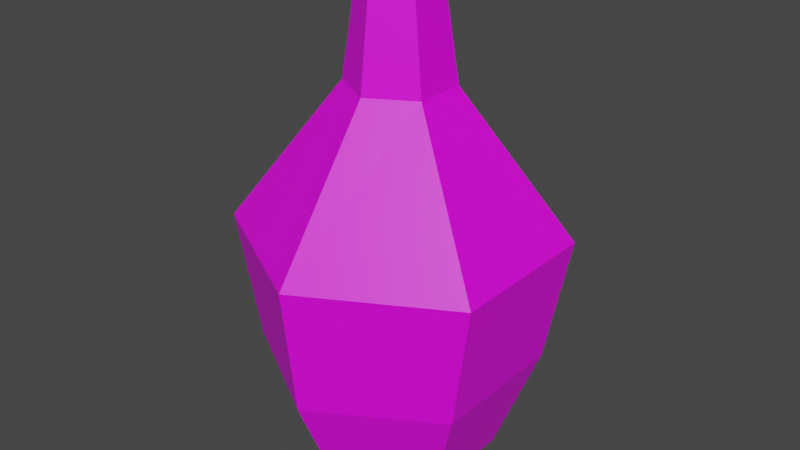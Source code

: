 # Source: Bottle.blend  (saved by Blender 2.92.15; exported with 4.5.12 LTS)
import bpy
from mathutils import Matrix  # noqa: F401  (used for matrix-valued properties, if any)

bpy.ops.wm.read_factory_settings(use_empty=True)
scene = bpy.context.scene
scene.name = 'Scene'

# ---- collections
col_collection = bpy.data.collections.new('Collection'); scene.collection.children.link(col_collection)

# ---- images (referenced by path relative to the original .blend; pixels are not part of the script)
import os
ASSET_DIR = os.environ.get("B2B_ASSET_DIR", "")  # directory of the original .blend (textures are referenced by path, not embedded)
HERE = os.path.dirname(os.path.abspath(__file__))  # packed textures are extracted next to this script under _unpacked/

def load_image(name, relpath, width, height, colorspace="sRGB"):
    """Load a texture the original file referenced (path relative to the .blend, or extracted next to this script)."""
    p = next((c for c in (os.path.join(HERE, relpath), os.path.join(ASSET_DIR, relpath)) if relpath and os.path.exists(c)), "")
    if p:
        img = bpy.data.images.load(p, check_existing=True)
        img.name = name
    else:  # same state as the original file: an image datablock whose file is absent (Cycles renders it pink)
        img = bpy.data.images.new(name, width, height)
        img.source = "FILE"
        img.filepath = "//" + (relpath or name)
    img.colorspace_settings.name = colorspace
    return img
img_blender_colour_pallet_png = load_image('Blender_Colour_Pallet.png', 'Blender_Colour_Pallet.png', 1024, 1024, 'sRGB')

# ---- materials (node trees are filled in below, after node groups)
mat_material_001 = bpy.data.materials.new('Material.001')
mat_material_001.use_transparent_shadow = False

# ---- material node trees
mat_material_001.use_nodes = True; mat_material_001.node_tree.nodes.clear()
_N = mat_material_001.node_tree.nodes; _L = mat_material_001.node_tree.links
n0 = _N.new('ShaderNodeBsdfPrincipled'); n0.name = 'Principled BSDF'; n0.location = (10, 300)
n0.distribution = 'GGX'
n0.subsurface_method = 'BURLEY'
n0.inputs[3].default_value = 1.45
n0.inputs[27].default_value = (0.0, 0.0, 0.0, 1.0)
n0.inputs[28].default_value = 1.0
n1 = _N.new('ShaderNodeOutputMaterial'); n1.name = 'Material Output'; n1.location = (300, 300)
n2 = _N.new('ShaderNodeTexImage'); n2.name = 'Image Texture'; n2.location = (-280, 280)
n2.image = img_blender_colour_pallet_png
_L.new(n0.outputs[0], n1.inputs[0])
_L.new(n2.outputs[0], n0.inputs[0])
n1.is_active_output = True

# ---- world
world_world = bpy.data.worlds.new('World'); scene.world = world_world
world_world.use_nodes = True; world_world.node_tree.nodes.clear()
_N = world_world.node_tree.nodes; _L = world_world.node_tree.links
n0 = _N.new('ShaderNodeOutputWorld'); n0.name = 'World Output'; n0.location = (300, 300)
n1 = _N.new('ShaderNodeBackground'); n1.name = 'Background'; n1.location = (10, 300)
n1.inputs[0].default_value = (0.05088, 0.05088, 0.05088, 1.0)
_L.new(n1.outputs[0], n0.inputs[0])
n0.is_active_output = True
world_world.color = (0.05088, 0.05088, 0.05088)
world_world.use_sun_shadow = False
world_world.sun_shadow_jitter_overblur = 0.0

# ---- meshes
me_cylinder = bpy.data.meshes.new('Cylinder')
me_cylinder.from_pydata([(-1.604e-08, 0.3018, -1.0), (-1.346e-08, 0.4443, -0.6659), (0.2549, 0.1509, -1.0), (0.3688, 0.2222, -0.6659), (0.2549, -0.1509, -1.0), (0.3688, -0.2222, -0.6659), (-4.177e-08, -0.3018, -1.0), (-5.068e-08, -0.4443, -0.6659), (-0.2549, -0.1509, -1.0), (-0.3688, -0.2222, -0.6659), (-0.2549, 0.1509, -1.0), (-0.3688, 0.2222, -0.6659), (-2.001e-08, 0.4912, -0.2691), (0.438, 0.2456, -0.2691), (0.438, -0.2456, -0.2691), (-6.423e-08, -0.4912, -0.2691), (-0.438, -0.2456, -0.2691), (-0.438, 0.2456, -0.2691), (-2.502e-08, 0.1609, 0.177), (0.1396, 0.08046, 0.177), (0.1396, -0.08046, 0.177), (-3.911e-08, -0.1609, 0.177), (-0.1396, -0.08046, 0.177), (-0.1396, 0.08046, 0.177), (-2.239e-08, 0.1228, 0.4802), (0.0982, 0.0614, 0.4802), (0.0982, -0.0614, 0.4802), (-3.23e-08, -0.1228, 0.4802), (-0.0982, -0.0614, 0.4802), (-0.0982, 0.0614, 0.4802)], [], [(0, 1, 3, 2), (2, 3, 5, 4), (4, 5, 7, 6), (6, 7, 9, 8), (3, 1, 12, 13), (8, 9, 11, 10), (10, 11, 1, 0), (0, 2, 4, 6, 8, 10), (12, 17, 23, 18), (7, 5, 14, 15), (1, 11, 17, 12), (9, 7, 15, 16), (5, 3, 13, 14), (11, 9, 16, 17), (23, 22, 28, 29), (16, 15, 21, 22), (14, 13, 19, 20), (17, 16, 22, 23), (15, 14, 20, 21), (13, 12, 18, 19), (25, 24, 29, 28, 27, 26), (21, 20, 26, 27), (19, 18, 24, 25), (18, 23, 29, 24), (22, 21, 27, 28), (20, 19, 25, 26)])
_uv = me_cylinder.uv_layers.new(name='UVMap')
_uv.uv.foreach_set('vector', [0.08413, 0.6416, 0.09352, 0.6621, 0.07906, 0.6529, 0.07431, 0.635, 0.07431, 0.635, 0.07906, 0.6529, 0.04858, 0.6524, 0.05391, 0.6347, 0.05391, 0.6347, 0.04858, 0.6524, 0.034, 0.6613, 0.044, 0.6411, 0.044, 0.6411, 0.034, 0.6613, 0.04916, 0.6701, 0.05414, 0.6475, 0.07906, 0.6529, 0.09352, 0.6621, 0.09658, 0.6867, 0.08053, 0.6763, 0.05414, 0.6475, 0.04916, 0.6701, 0.07823, 0.6705, 0.07389, 0.6478, 0.07389, 0.6478, 0.07823, 0.6705, 0.09352, 0.6621, 0.08413, 0.6416, 0.08413, 0.6416, 0.07431, 0.635, 0.05391, 0.6347, 0.044, 0.6411, 0.05414, 0.6475, 0.07389, 0.6478, 0.09658, 0.6867, 0.07946, 0.696, 0.06839, 0.7172, 0.07395, 0.7144, 0.034, 0.6613, 0.04858, 0.6524, 0.04638, 0.6758, 0.03021, 0.6858, 0.09352, 0.6621, 0.07823, 0.6705, 0.07946, 0.696, 0.09658, 0.6867, 0.04916, 0.6701, 0.034, 0.6613, 0.03021, 0.6858, 0.04719, 0.6956, 0.04858, 0.6524, 0.07906, 0.6529, 0.08053, 0.6763, 0.04638, 0.6758, 0.07823, 0.6705, 0.04916, 0.6701, 0.04719, 0.6956, 0.07946, 0.696, 0.06839, 0.7172, 0.05751, 0.7171, 0.05847, 0.7356, 0.06685, 0.7357, 0.04719, 0.6956, 0.03021, 0.6858, 0.05199, 0.7141, 0.05751, 0.7171, 0.04638, 0.6758, 0.08053, 0.6763, 0.06852, 0.7114, 0.05744, 0.7113, 0.07946, 0.696, 0.04719, 0.6956, 0.05751, 0.7171, 0.06839, 0.7172, 0.03021, 0.6858, 0.04638, 0.6758, 0.05744, 0.7113, 0.05199, 0.7141, 0.08053, 0.6763, 0.09658, 0.6867, 0.07395, 0.7144, 0.06852, 0.7114, 0.06693, 0.7318, 0.07111, 0.7338, 0.06685, 0.7357, 0.05847, 0.7356, 0.05424, 0.7336, 0.05844, 0.7317, 0.05199, 0.7141, 0.05744, 0.7113, 0.05844, 0.7317, 0.05424, 0.7336, 0.06852, 0.7114, 0.07395, 0.7144, 0.07111, 0.7338, 0.06693, 0.7318, 0.07395, 0.7144, 0.06839, 0.7172, 0.06685, 0.7357, 0.07111, 0.7338, 0.05751, 0.7171, 0.05199, 0.7141, 0.05424, 0.7336, 0.05847, 0.7356, 0.05744, 0.7113, 0.06852, 0.7114, 0.06693, 0.7318, 0.05844, 0.7317])
me_cylinder.materials.append(mat_material_001)
me_cylinder.use_remesh_fix_poles = True
me_cylinder.use_remesh_preserve_attributes = False
me_cylinder.use_mirror_vertex_groups = False
me_cylinder.update()

# ---- objects
ob_cylinder = bpy.data.objects.new('Cylinder', me_cylinder)

# ---- transforms, parenting, visibility, modifiers, constraints
ob_cylinder.location = (0.0, 0.0, 0.0)
ob_cylinder.scale = (0.4966, 0.4966, 0.4966)
ob_cylinder.lineart.crease_threshold = 0.0

# ---- collection membership
col_collection.objects.link(ob_cylinder)

# ---- scene / render settings (as saved in the file)
scene.frame_start = 1; scene.frame_end = 250; scene.frame_set(1)
scene.render.engine = 'BLENDER_EEVEE_NEXT'
scene.cycles.use_denoising = False
scene.cycles.samples = 128
scene.cycles.sampling_pattern = 'TABULATED_SOBOL'
scene.cycles.use_adaptive_sampling = False
scene.cycles.use_light_tree = False
scene.view_settings.view_transform = 'Filmic'
bpy.context.view_layer.update()

# ---- added for rendering (the .blend has no active camera and no usable light): camera, sun
cam_auto = bpy.data.cameras.new('AutoCamera')
cam_auto.lens = 50.0
cam_auto.sensor_width = 36.0
cam_auto.clip_end = 1000.0
ob_auto_camera = bpy.data.objects.new('AutoCamera', cam_auto)
scene.collection.objects.link(ob_auto_camera)
ob_auto_camera.location = (0.910116, -1.09214, 0.599012)
ob_auto_camera.rotation_euler = (1.09748, -7.21219e-08, 0.694738)
scene.camera = ob_auto_camera
light_auto_sun = bpy.data.lights.new('AutoSun', 'SUN')
light_auto_sun.energy = 3.0
light_auto_sun.angle = 0.0523599
ob_auto_sun = bpy.data.objects.new('AutoSun', light_auto_sun)
scene.collection.objects.link(ob_auto_sun)
ob_auto_sun.rotation_euler = (0.872665, 0.174533, 0.523599)
bpy.context.view_layer.update()
